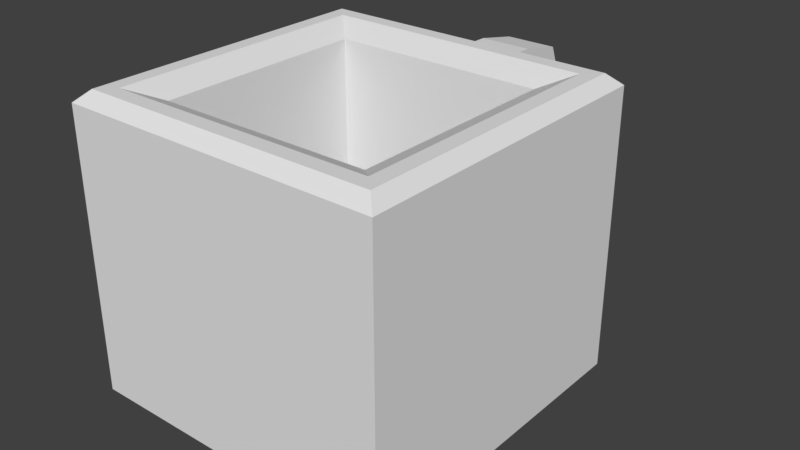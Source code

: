 # Source: Mug.blend  (saved by Blender 2.80.75; exported with 4.5.12 LTS)
import bpy
from mathutils import Matrix  # noqa: F401  (used for matrix-valued properties, if any)

bpy.ops.wm.read_factory_settings(use_empty=True)
scene = bpy.context.scene
scene.name = 'Scene'

# ---- collections
col_collection_1 = bpy.data.collections.new('Collection 1'); scene.collection.children.link(col_collection_1)

# ---- materials (node trees are filled in below, after node groups)
mat_material = bpy.data.materials.new('Material')
mat_material.alpha_threshold = 0.0
mat_material.use_transparent_shadow = False
mat_material.roughness = 0.5
mat_material.line_color = (0.0, 0.0, 0.0, 1.0)

# ---- material node trees

# ---- world
world_world = bpy.data.worlds.new('World'); scene.world = world_world
world_world.color = (0.05088, 0.05088, 0.05088)
world_world.use_sun_shadow = False
world_world.sun_shadow_jitter_overblur = 0.0
world_world.cycles.sampling_method = 'MANUAL'

# ---- meshes
me_cube = bpy.data.meshes.new('Cube')
me_cube.from_pydata([(0.6624, 0.6624, -0.7437), (0.6624, -0.6624, -0.7437), (-0.6624, 0.6624, -0.7437), (-0.6624, -0.6624, -0.7437), (-0.1612, 0.9666, 0.4849), (-0.1612, 0.9666, 0.8073), (-0.1612, 1.214, 0.4849), (-0.1612, 1.214, 0.8073), (0.1612, 0.9666, 0.4849), (0.1612, 0.9666, 0.8073), (0.1612, 1.214, 0.4849), (0.1612, 1.214, 0.8073), (-0.1612, 0.9666, -0.7218), (-0.1612, 0.9666, -0.3994), (-0.1612, 1.618, -0.6442), (-0.1612, 1.744, -0.3994), (0.1612, 0.9666, -0.7218), (0.1612, 0.9666, -0.3994), (0.1612, 1.618, -0.6442), (0.1612, 1.744, -0.3994), (-0.1612, 1.355, -0.7218), (-0.1612, 1.355, -0.2965), (0.1612, 1.355, -0.7218), (0.1612, 1.355, -0.2965), (-0.1612, 1.633, 0.7473), (0.1612, 1.633, 0.7473), (-0.1612, 1.355, 0.8046), (0.1612, 1.355, 0.8046), (-0.1612, 1.744, 0.4662), (0.1612, 1.744, 0.4662), (0.1612, 1.355, 0.3987), (-0.1612, 1.355, 0.3987), (0.8725, 0.8725, -1.0), (1.0, 1.0, -0.8725), (1.0, -1.0, -0.8725), (0.8725, -0.8725, -1.0), (-1.0, -1.0, -0.8725), (-0.8725, -0.8725, -1.0), (-0.8725, 0.8725, -1.0), (-1.0, 1.0, -0.8725), (1.0, 1.0, 0.8725), (0.9235, 0.9235, 0.942), (0.9235, -0.9235, 0.942), (1.0, -1.0, 0.8725), (-0.9235, -0.9235, 0.942), (-1.0, -1.0, 0.8725), (-1.0, 1.0, 0.8725), (-0.9235, 0.9235, 0.942), (0.8287, 0.8287, 0.9423), (0.6624, 0.6624, 0.866), (0.6624, -0.6624, 0.866), (0.8287, -0.8287, 0.9423), (-0.8287, 0.8287, 0.9423), (-0.6624, 0.6624, 0.866), (-0.6624, -0.6624, 0.866), (-0.8287, -0.8287, 0.9423)], [], [(40, 33, 39, 46), (34, 43, 45, 36), (36, 45, 46, 39), (44, 42, 51, 55), (33, 40, 43, 34), (47, 44, 55, 52), (54, 50, 1, 3), (49, 53, 2, 0), (0, 2, 3, 1), (50, 49, 0, 1), (53, 54, 3, 2), (41, 47, 52, 48), (4, 5, 7, 6), (11, 27, 26, 7), (10, 11, 9, 8), (8, 9, 5, 4), (6, 10, 8, 4), (11, 7, 5, 9), (20, 21, 15, 14), (14, 15, 19, 18), (22, 23, 17, 16), (16, 17, 13, 12), (20, 22, 16, 12), (23, 21, 13, 17), (29, 28, 24, 25), (14, 18, 22, 20), (18, 19, 23, 22), (12, 13, 21, 20), (25, 24, 26, 27), (11, 10, 30, 27), (30, 29, 25, 27), (28, 31, 26, 24), (15, 21, 31, 28), (23, 19, 29, 30), (21, 23, 30, 31), (19, 15, 28, 29), (6, 7, 26, 31), (6, 31, 30, 10), (33, 34, 35, 32), (32, 38, 39, 33), (34, 36, 37, 35), (36, 39, 38, 37), (41, 42, 43, 40), (40, 46, 47, 41), (42, 44, 45, 43), (44, 47, 46, 45), (32, 35, 37, 38), (49, 50, 51, 48), (48, 52, 53, 49), (50, 54, 55, 51), (54, 53, 52, 55), (42, 41, 48, 51)])
me_cube.materials.append(mat_material)
me_cube.use_remesh_preserve_volume = False
me_cube.use_remesh_preserve_attributes = False
me_cube.use_mirror_vertex_groups = False
me_cube.update()

# ---- objects
ob_cube = bpy.data.objects.new('Cube', me_cube)

# ---- transforms, parenting, visibility, modifiers, constraints
ob_cube.location = (0.0, 0.0, 0.0)
ob_cube.lock_rotations_4d = False
ob_cube.empty_display_type = 'ARROWS'
ob_cube.lineart.crease_threshold = 0.0

# ---- collection membership
col_collection_1.objects.link(ob_cube)

# ---- scene / render settings (as saved in the file)
scene.frame_start = 1; scene.frame_end = 250; scene.frame_set(1)
scene.render.engine = 'BLENDER_EEVEE_NEXT'
scene.render.resolution_percentage = 50
scene.render.dither_intensity = 0.0
scene.cycles.use_denoising = False
scene.cycles.samples = 128
scene.cycles.sampling_pattern = 'TABULATED_SOBOL'
scene.cycles.light_sampling_threshold = 0.0
scene.cycles.use_adaptive_sampling = False
scene.cycles.use_light_tree = False
scene.cycles.blur_glossy = 0.0
scene.cycles.sample_clamp_indirect = 0.0
scene.view_settings.view_transform = 'Standard'
bpy.context.view_layer.update()

# ---- added for rendering (the .blend has no active camera and no usable light): camera, sun
cam_auto = bpy.data.cameras.new('AutoCamera')
cam_auto.lens = 50.0
cam_auto.sensor_width = 36.0
cam_auto.clip_end = 1000.0
ob_auto_camera = bpy.data.objects.new('AutoCamera', cam_auto)
scene.collection.objects.link(ob_auto_camera)
ob_auto_camera.location = (3.61905, -3.97103, 2.86638)
ob_auto_camera.rotation_euler = (1.09748, -7.21219e-08, 0.694738)
scene.camera = ob_auto_camera
light_auto_sun = bpy.data.lights.new('AutoSun', 'SUN')
light_auto_sun.energy = 3.0
light_auto_sun.angle = 0.0523599
ob_auto_sun = bpy.data.objects.new('AutoSun', light_auto_sun)
scene.collection.objects.link(ob_auto_sun)
ob_auto_sun.rotation_euler = (0.872665, 0.174533, 0.523599)
bpy.context.view_layer.update()
